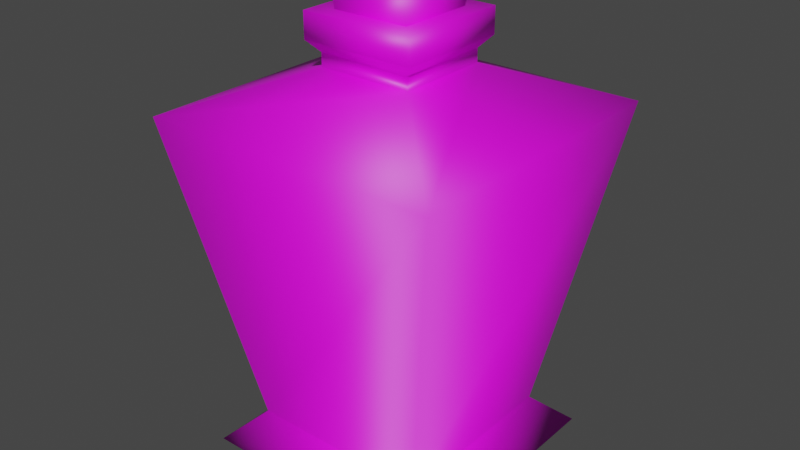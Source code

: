 # Source: potion_b.blend  (saved by Blender 4.1.24; exported with 4.5.12 LTS)
import bpy
from mathutils import Matrix  # noqa: F401  (used for matrix-valued properties, if any)

bpy.ops.wm.read_factory_settings(use_empty=True)
scene = bpy.context.scene
scene.name = 'Scene'

# ---- images (referenced by path relative to the original .blend; pixels are not part of the script)
import os
ASSET_DIR = os.environ.get("B2B_ASSET_DIR", "")  # directory of the original .blend (textures are referenced by path, not embedded)
HERE = os.path.dirname(os.path.abspath(__file__))  # packed textures are extracted next to this script under _unpacked/

def load_image(name, relpath, width, height, colorspace="sRGB"):
    """Load a texture the original file referenced (path relative to the .blend, or extracted next to this script)."""
    p = next((c for c in (os.path.join(HERE, relpath), os.path.join(ASSET_DIR, relpath)) if relpath and os.path.exists(c)), "")
    if p:
        img = bpy.data.images.load(p, check_existing=True)
        img.name = name
    else:  # same state as the original file: an image datablock whose file is absent (Cycles renders it pink)
        img = bpy.data.images.new(name, width, height)
        img.source = "FILE"
        img.filepath = "//" + (relpath or name)
    img.colorspace_settings.name = colorspace
    return img
img_potion_bottles_png = load_image('potion_bottles.png', 'potion_bottles.png', 1024, 1024, 'sRGB')

# ---- materials (node trees are filled in below, after node groups)
mat_potionbottlegreen = bpy.data.materials.new('potionBottleGreen')
mat_potionbottlegreen.alpha_threshold = 0.0
mat_potionbottlegreen.use_transparent_shadow = False
mat_potionbottlegreen.roughness = 0.5
mat_potionbottlegreen.specular_intensity = 0.2782
mat_potionbottlegreen.line_color = (0.0, 0.0, 0.0, 1.0)

# ---- material node trees
mat_potionbottlegreen.use_nodes = True; mat_potionbottlegreen.node_tree.nodes.clear()
_N = mat_potionbottlegreen.node_tree.nodes; _L = mat_potionbottlegreen.node_tree.links
n0 = _N.new('ShaderNodeBsdfPrincipled'); n0.name = 'Principled BSDF'; n0.location = (10, 300)
n1 = _N.new('ShaderNodeOutputMaterial'); n1.name = 'Material Output'; n1.location = (300, 300)
n2 = _N.new('ShaderNodeTexImage'); n2.name = 'Image Texture'; n2.location = (-280, 280)
n2.image = img_potion_bottles_png
_L.new(n0.outputs[0], n1.inputs[0])
_L.new(n2.outputs[0], n0.inputs[0])
n1.is_active_output = True

# ---- world
world_world = bpy.data.worlds.new('World'); scene.world = world_world
world_world.use_nodes = True; world_world.node_tree.nodes.clear()
_N = world_world.node_tree.nodes; _L = world_world.node_tree.links
n0 = _N.new('ShaderNodeOutputWorld'); n0.name = 'World Output'; n0.location = (300, 300)
n1 = _N.new('ShaderNodeBackground'); n1.name = 'Background'; n1.location = (10, 300)
n1.inputs[0].default_value = (0.05088, 0.05088, 0.05088, 1.0)
_L.new(n1.outputs[0], n0.inputs[0])
n0.is_active_output = True
world_world.color = (0.05088, 0.05088, 0.05088)
world_world.use_sun_shadow = False
world_world.sun_shadow_jitter_overblur = 0.0

# ---- meshes
me_cube_005 = bpy.data.meshes.new('Cube.005')
me_cube_005.from_pydata([(-0.2636, -0.2637, -0.007846), (-0.2636, 0.2637, -0.007846), (0.2639, 0.2637, -0.007846), (0.2639, -0.2637, -0.007846), (-0.1947, -0.1949, 0.05655), (-0.1947, 0.1949, 0.05655), (0.1951, 0.1949, 0.05655), (0.1951, -0.1949, 0.05655), (-0.3157, -0.3159, 0.7186), (-0.3157, 0.3159, 0.7186), (0.316, 0.3159, 0.7186), (0.316, -0.3159, 0.7186), (-0.0991, -0.09928, 0.8026), (-0.0991, 0.09928, 0.8026), (0.09945, 0.09928, 0.8026), (0.09945, -0.09928, 0.8026), (-0.0991, -0.09928, 0.8307), (-0.0991, 0.09928, 0.8307), (0.09945, 0.09928, 0.8307), (0.09945, -0.09928, 0.8307), (-0.1199, -0.12, 0.8542), (-0.1199, 0.12, 0.8542), (0.1202, 0.12, 0.8542), (0.1202, -0.12, 0.8542), (-0.1199, -0.12, 0.908), (-0.1199, 0.12, 0.908), (0.1202, 0.12, 0.908), (0.1202, -0.12, 0.908), (-0.08003, -0.08021, 0.8956), (-0.08003, 0.08021, 0.8956), (0.08039, 0.08021, 0.8956), (0.08039, -0.08021, 0.8956), (-0.08661, -0.08679, 0.9657), (-0.08661, 0.08679, 0.9657), (0.08696, 0.08679, 0.9657), (0.08696, -0.08679, 0.9657)], [], [(4, 5, 1, 0), (5, 6, 2, 1), (6, 7, 3, 2), (7, 4, 0, 3), (0, 1, 2, 3), (4, 7, 11, 8), (8, 11, 15, 12), (7, 6, 10, 11), (6, 5, 9, 10), (5, 4, 8, 9), (12, 15, 19, 16), (11, 10, 14, 15), (10, 9, 13, 14), (9, 8, 12, 13), (16, 19, 23, 20), (15, 14, 18, 19), (14, 13, 17, 18), (13, 12, 16, 17), (20, 23, 27, 24), (19, 18, 22, 23), (18, 17, 21, 22), (17, 16, 20, 21), (27, 26, 25, 24), (23, 22, 26, 27), (22, 21, 25, 26), (21, 20, 24, 25), (32, 33, 29, 28), (33, 34, 30, 29), (34, 35, 31, 30), (35, 32, 28, 31), (35, 34, 33, 32)])
me_cube_005.polygons.foreach_set('use_smooth', [True] * 31)
_uv = me_cube_005.uv_layers.new(name='UVMap')
_uv.uv.foreach_set('vector', [0.9886, 0.7433, 0.7605, 0.7433, 0.757, 0.5071, 0.9919, 0.5071, 0.9891, 0.7433, 0.7611, 0.7433, 0.7578, 0.5071, 0.9926, 0.5071, 0.9888, 0.7433, 0.7608, 0.7433, 0.7574, 0.5071, 0.9922, 0.5071, 0.9891, 0.7433, 0.7611, 0.7433, 0.7578, 0.5071, 0.9926, 0.5071, 0.7915, 0.7072, 0.7915, 0.5424, 0.9563, 0.5424, 0.9563, 0.7072, 0.9956, 0.7458, 0.7548, 0.7446, 0.7526, 0.5014, 0.9972, 0.5027, 0.755, 0.5067, 0.9962, 0.5067, 0.9918, 0.7307, 0.76, 0.7307, 0.9959, 0.7458, 0.7551, 0.7446, 0.7529, 0.5014, 0.9975, 0.5027, 0.9956, 0.7458, 0.7548, 0.7446, 0.7526, 0.5014, 0.9972, 0.5027, 0.9961, 0.7458, 0.7553, 0.7446, 0.7531, 0.5014, 0.9977, 0.5027, 0.9859, 0.7306, 0.9685, 0.7306, 0.9685, 0.7288, 0.9859, 0.7288, 0.7547, 0.5067, 0.996, 0.5067, 0.9912, 0.7307, 0.7594, 0.7307, 0.755, 0.5067, 0.9962, 0.5067, 0.9919, 0.7307, 0.76, 0.7307, 0.7545, 0.5067, 0.9957, 0.5067, 0.9907, 0.7307, 0.7588, 0.7307, 0.9859, 0.7288, 0.9685, 0.7288, 0.9667, 0.7265, 0.9877, 0.7265, 0.9859, 0.7306, 0.9686, 0.7306, 0.9686, 0.7288, 0.9859, 0.7288, 0.9859, 0.7306, 0.9685, 0.7306, 0.9685, 0.7288, 0.9859, 0.7288, 0.986, 0.7306, 0.9686, 0.7306, 0.9686, 0.7288, 0.986, 0.7288, 0.9877, 0.7265, 0.9667, 0.7265, 0.9667, 0.723, 0.9877, 0.723, 0.9859, 0.7288, 0.9686, 0.7288, 0.9668, 0.7265, 0.9877, 0.7265, 0.9859, 0.7288, 0.9685, 0.7288, 0.9667, 0.7265, 0.9877, 0.7265, 0.986, 0.7288, 0.9686, 0.7288, 0.9668, 0.7265, 0.9878, 0.7265, 0.9032, 0.5853, 0.9032, 0.6411, 0.8473, 0.6411, 0.8473, 0.5853, 0.9877, 0.7265, 0.9668, 0.7265, 0.9668, 0.723, 0.9877, 0.723, 0.9877, 0.7265, 0.9667, 0.7265, 0.9667, 0.723, 0.9877, 0.723, 0.9878, 0.7265, 0.9668, 0.7265, 0.9668, 0.723, 0.9878, 0.723, 0.03782, 0.9613, 0.1156, 0.9613, 0.1126, 0.9965, 0.04076, 0.9965, 0.1156, 0.9613, 0.1156, 0.8835, 0.1507, 0.8865, 0.1507, 0.9584, 0.1156, 0.8835, 0.03782, 0.8835, 0.04076, 0.8484, 0.1126, 0.8484, 0.03782, 0.8835, 0.03782, 0.9613, 0.002669, 0.9584, 0.002668, 0.8865, 0.03782, 0.8835, 0.1156, 0.8835, 0.1156, 0.9613, 0.03782, 0.9613])
me_cube_005.materials.append(mat_potionbottlegreen)
me_cube_005.use_remesh_preserve_volume = False
me_cube_005.use_remesh_preserve_attributes = False
me_cube_005.use_mirror_vertex_groups = False
me_cube_005.update()

# ---- objects
ob_potionbottle03 = bpy.data.objects.new('potionBottle03', me_cube_005)

# ---- transforms, parenting, visibility, modifiers, constraints
ob_potionbottle03.location = (0.0, 0.0, 0.0)
ob_potionbottle03.lineart.crease_threshold = 0.0

# ---- collection membership
scene.collection.objects.link(ob_potionbottle03)

# ---- scene / render settings (as saved in the file)
scene.frame_start = 1; scene.frame_end = 250; scene.frame_set(1)
scene.render.engine = 'BLENDER_EEVEE_NEXT'
scene.cycles.sampling_pattern = 'TABULATED_SOBOL'
scene.eevee.ray_tracing_options.trace_max_roughness = 0.0
scene.view_settings.view_transform = 'Filmic'
bpy.context.view_layer.update()

# ---- added for rendering (the .blend has no active camera and no usable light): camera, sun
cam_auto = bpy.data.cameras.new('AutoCamera')
cam_auto.lens = 50.0
cam_auto.sensor_width = 36.0
cam_auto.clip_end = 1000.0
ob_auto_camera = bpy.data.objects.new('AutoCamera', cam_auto)
scene.collection.objects.link(ob_auto_camera)
ob_auto_camera.location = (1.2227, -1.46702, 1.45693)
ob_auto_camera.rotation_euler = (1.09748, -7.21219e-08, 0.694738)
scene.camera = ob_auto_camera
light_auto_sun = bpy.data.lights.new('AutoSun', 'SUN')
light_auto_sun.energy = 3.0
light_auto_sun.angle = 0.0523599
ob_auto_sun = bpy.data.objects.new('AutoSun', light_auto_sun)
scene.collection.objects.link(ob_auto_sun)
ob_auto_sun.rotation_euler = (0.872665, 0.174533, 0.523599)
bpy.context.view_layer.update()
